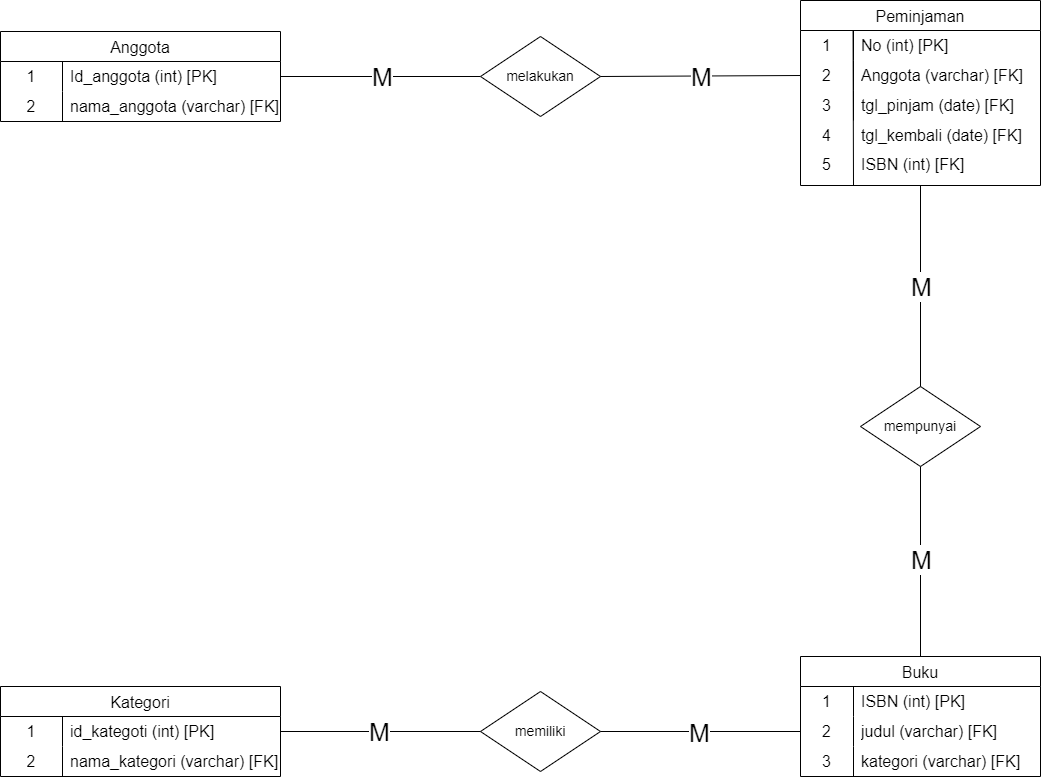

The diagram above was exported from draw.io. Its source (the exported page's mxGraphModel, read from the mxfile embedded in the PNG):
<mxGraphModel dx="4085" dy="1763" grid="1" gridSize="10" guides="1" tooltips="1" connect="1" arrows="1" fold="1" page="1" pageScale="1" pageWidth="1100" pageHeight="850" math="0" shadow="0">
  <root>
    <mxCell id="0" />
    <mxCell id="1" parent="0" />
    <mxCell id="WGK1r5Wkk-9FK4VEZlOg-7" value="" style="endArrow=none;html=1;rounded=0;entryX=0;entryY=0.5;entryDx=0;entryDy=0;exitX=1;exitY=0.5;exitDx=0;exitDy=0;" parent="1" source="f1tUqCHD0cDC8wpfRnND-16" target="WGK1r5Wkk-9FK4VEZlOg-15" edge="1">
      <mxGeometry relative="1" as="geometry">
        <mxPoint x="80.00000000000045" y="80" as="sourcePoint" />
        <mxPoint x="274.64466094067257" y="85.85786437626905" as="targetPoint" />
      </mxGeometry>
    </mxCell>
    <mxCell id="f1tUqCHD0cDC8wpfRnND-61" value="&lt;font style=&quot;font-size: 25px;&quot;&gt;M&lt;/font&gt;" style="edgeLabel;html=1;align=center;verticalAlign=middle;resizable=0;points=[];" vertex="1" connectable="0" parent="WGK1r5Wkk-9FK4VEZlOg-7">
      <mxGeometry x="-0.0056" y="1" relative="1" as="geometry">
        <mxPoint x="1" as="offset" />
      </mxGeometry>
    </mxCell>
    <mxCell id="WGK1r5Wkk-9FK4VEZlOg-15" value="&lt;font style=&quot;font-size: 14px;&quot;&gt;melakukan&lt;/font&gt;" style="shape=rhombus;perimeter=rhombusPerimeter;whiteSpace=wrap;html=1;align=center;" parent="1" vertex="1">
      <mxGeometry x="360" y="40" width="120" height="80" as="geometry" />
    </mxCell>
    <mxCell id="WGK1r5Wkk-9FK4VEZlOg-25" value="" style="endArrow=none;html=1;rounded=0;entryX=0;entryY=0.5;entryDx=0;entryDy=0;exitX=1;exitY=0.5;exitDx=0;exitDy=0;" parent="1" source="WGK1r5Wkk-9FK4VEZlOg-15" target="f1tUqCHD0cDC8wpfRnND-29" edge="1">
      <mxGeometry relative="1" as="geometry">
        <mxPoint x="510" y="80" as="sourcePoint" />
        <mxPoint x="760" y="80" as="targetPoint" />
      </mxGeometry>
    </mxCell>
    <mxCell id="f1tUqCHD0cDC8wpfRnND-63" value="&lt;font style=&quot;font-size: 25px;&quot;&gt;M&lt;/font&gt;" style="edgeLabel;html=1;align=center;verticalAlign=middle;resizable=0;points=[];" vertex="1" connectable="0" parent="WGK1r5Wkk-9FK4VEZlOg-25">
      <mxGeometry x="-0.0111" y="1" relative="1" as="geometry">
        <mxPoint as="offset" />
      </mxGeometry>
    </mxCell>
    <mxCell id="WGK1r5Wkk-9FK4VEZlOg-28" value="&lt;font style=&quot;font-size: 14px;&quot;&gt;mempunyai&lt;/font&gt;" style="shape=rhombus;perimeter=rhombusPerimeter;whiteSpace=wrap;html=1;align=center;" parent="1" vertex="1">
      <mxGeometry x="740" y="390" width="120" height="80" as="geometry" />
    </mxCell>
    <mxCell id="WGK1r5Wkk-9FK4VEZlOg-29" value="&lt;font style=&quot;font-size: 14px;&quot;&gt;memiliki&lt;/font&gt;" style="shape=rhombus;perimeter=rhombusPerimeter;whiteSpace=wrap;html=1;align=center;" parent="1" vertex="1">
      <mxGeometry x="360" y="695" width="120" height="80" as="geometry" />
    </mxCell>
    <mxCell id="WGK1r5Wkk-9FK4VEZlOg-30" value="" style="endArrow=none;html=1;rounded=0;exitX=0.5;exitY=1;exitDx=0;exitDy=0;entryX=0.5;entryY=0;entryDx=0;entryDy=0;" parent="1" source="WGK1r5Wkk-9FK4VEZlOg-28" target="f1tUqCHD0cDC8wpfRnND-43" edge="1">
      <mxGeometry relative="1" as="geometry">
        <mxPoint x="820" y="680" as="sourcePoint" />
        <mxPoint x="820.0000000000005" y="760" as="targetPoint" />
      </mxGeometry>
    </mxCell>
    <mxCell id="f1tUqCHD0cDC8wpfRnND-66" value="&lt;font style=&quot;font-size: 25px;&quot;&gt;M&lt;/font&gt;" style="edgeLabel;html=1;align=center;verticalAlign=middle;resizable=0;points=[];" vertex="1" connectable="0" parent="WGK1r5Wkk-9FK4VEZlOg-30">
      <mxGeometry x="-0.0198" relative="1" as="geometry">
        <mxPoint y="-1" as="offset" />
      </mxGeometry>
    </mxCell>
    <mxCell id="WGK1r5Wkk-9FK4VEZlOg-31" value="" style="endArrow=none;html=1;rounded=0;entryX=0.5;entryY=0;entryDx=0;entryDy=0;exitX=0.5;exitY=1;exitDx=0;exitDy=0;" parent="1" source="f1tUqCHD0cDC8wpfRnND-25" target="WGK1r5Wkk-9FK4VEZlOg-28" edge="1">
      <mxGeometry relative="1" as="geometry">
        <mxPoint x="810" y="240" as="sourcePoint" />
        <mxPoint x="810" y="190" as="targetPoint" />
      </mxGeometry>
    </mxCell>
    <mxCell id="f1tUqCHD0cDC8wpfRnND-64" value="&lt;font style=&quot;font-size: 25px;&quot;&gt;M&lt;/font&gt;" style="edgeLabel;html=1;align=center;verticalAlign=middle;resizable=0;points=[];" vertex="1" connectable="0" parent="WGK1r5Wkk-9FK4VEZlOg-31">
      <mxGeometry x="-0.0067" relative="1" as="geometry">
        <mxPoint as="offset" />
      </mxGeometry>
    </mxCell>
    <mxCell id="WGK1r5Wkk-9FK4VEZlOg-32" value="" style="endArrow=none;html=1;rounded=0;exitX=0;exitY=0.5;exitDx=0;exitDy=0;entryX=1;entryY=0.5;entryDx=0;entryDy=0;" parent="1" source="WGK1r5Wkk-9FK4VEZlOg-29" target="f1tUqCHD0cDC8wpfRnND-54" edge="1">
      <mxGeometry relative="1" as="geometry">
        <mxPoint x="400" y="810" as="sourcePoint" />
        <mxPoint x="80" y="700" as="targetPoint" />
      </mxGeometry>
    </mxCell>
    <mxCell id="f1tUqCHD0cDC8wpfRnND-68" value="&lt;font style=&quot;font-size: 25px;&quot;&gt;M&lt;/font&gt;" style="edgeLabel;html=1;align=center;verticalAlign=middle;resizable=0;points=[];" vertex="1" connectable="0" parent="WGK1r5Wkk-9FK4VEZlOg-32">
      <mxGeometry x="0.0147" y="-1" relative="1" as="geometry">
        <mxPoint as="offset" />
      </mxGeometry>
    </mxCell>
    <mxCell id="WGK1r5Wkk-9FK4VEZlOg-33" value="" style="endArrow=none;html=1;rounded=0;exitX=0;exitY=0.5;exitDx=0;exitDy=0;entryX=1;entryY=0.5;entryDx=0;entryDy=0;" parent="1" source="f1tUqCHD0cDC8wpfRnND-47" target="WGK1r5Wkk-9FK4VEZlOg-29" edge="1">
      <mxGeometry relative="1" as="geometry">
        <mxPoint x="760.0000000000005" y="700" as="sourcePoint" />
        <mxPoint x="740" y="699" as="targetPoint" />
      </mxGeometry>
    </mxCell>
    <mxCell id="f1tUqCHD0cDC8wpfRnND-67" value="&lt;font style=&quot;font-size: 25px;&quot;&gt;M&lt;/font&gt;" style="edgeLabel;html=1;align=center;verticalAlign=middle;resizable=0;points=[];" vertex="1" connectable="0" parent="WGK1r5Wkk-9FK4VEZlOg-33">
      <mxGeometry x="0.0147" relative="1" as="geometry">
        <mxPoint as="offset" />
      </mxGeometry>
    </mxCell>
    <mxCell id="f1tUqCHD0cDC8wpfRnND-15" value="Anggota" style="shape=table;startSize=30;container=1;collapsible=0;childLayout=tableLayout;fixedRows=1;rowLines=0;fontStyle=0;strokeColor=default;fontSize=16;" vertex="1" parent="1">
      <mxGeometry x="-120" y="35" width="280" height="90" as="geometry" />
    </mxCell>
    <mxCell id="f1tUqCHD0cDC8wpfRnND-16" value="" style="shape=tableRow;horizontal=0;startSize=0;swimlaneHead=0;swimlaneBody=0;top=0;left=0;bottom=0;right=0;collapsible=0;dropTarget=0;fillColor=none;points=[[0,0.5],[1,0.5]];portConstraint=eastwest;strokeColor=inherit;fontSize=16;" vertex="1" parent="f1tUqCHD0cDC8wpfRnND-15">
      <mxGeometry y="30" width="280" height="30" as="geometry" />
    </mxCell>
    <mxCell id="f1tUqCHD0cDC8wpfRnND-17" value="1" style="shape=partialRectangle;html=1;whiteSpace=wrap;connectable=0;fillColor=none;top=0;left=0;bottom=0;right=0;overflow=hidden;pointerEvents=1;strokeColor=inherit;fontSize=16;" vertex="1" parent="f1tUqCHD0cDC8wpfRnND-16">
      <mxGeometry width="62" height="30" as="geometry">
        <mxRectangle width="62" height="30" as="alternateBounds" />
      </mxGeometry>
    </mxCell>
    <mxCell id="f1tUqCHD0cDC8wpfRnND-18" value="Id_anggota (int) [PK]" style="shape=partialRectangle;html=1;whiteSpace=wrap;connectable=0;fillColor=none;top=0;left=0;bottom=0;right=0;align=left;spacingLeft=6;overflow=hidden;strokeColor=inherit;fontSize=16;" vertex="1" parent="f1tUqCHD0cDC8wpfRnND-16">
      <mxGeometry x="62" width="218" height="30" as="geometry">
        <mxRectangle width="218" height="30" as="alternateBounds" />
      </mxGeometry>
    </mxCell>
    <mxCell id="f1tUqCHD0cDC8wpfRnND-19" value="" style="shape=tableRow;horizontal=0;startSize=0;swimlaneHead=0;swimlaneBody=0;top=0;left=0;bottom=0;right=0;collapsible=0;dropTarget=0;fillColor=none;points=[[0,0.5],[1,0.5]];portConstraint=eastwest;strokeColor=inherit;fontSize=16;" vertex="1" parent="f1tUqCHD0cDC8wpfRnND-15">
      <mxGeometry y="60" width="280" height="30" as="geometry" />
    </mxCell>
    <mxCell id="f1tUqCHD0cDC8wpfRnND-20" value="2" style="shape=partialRectangle;html=1;whiteSpace=wrap;connectable=0;fillColor=none;top=0;left=0;bottom=0;right=0;overflow=hidden;strokeColor=inherit;fontSize=16;" vertex="1" parent="f1tUqCHD0cDC8wpfRnND-19">
      <mxGeometry width="62" height="30" as="geometry">
        <mxRectangle width="62" height="30" as="alternateBounds" />
      </mxGeometry>
    </mxCell>
    <mxCell id="f1tUqCHD0cDC8wpfRnND-21" value="nama_anggota (varchar) [FK]" style="shape=partialRectangle;html=1;whiteSpace=wrap;connectable=0;fillColor=none;top=0;left=0;bottom=0;right=0;align=left;spacingLeft=6;overflow=hidden;strokeColor=inherit;fontSize=16;" vertex="1" parent="f1tUqCHD0cDC8wpfRnND-19">
      <mxGeometry x="62" width="218" height="30" as="geometry">
        <mxRectangle width="218" height="30" as="alternateBounds" />
      </mxGeometry>
    </mxCell>
    <mxCell id="f1tUqCHD0cDC8wpfRnND-25" value="Peminjaman" style="shape=table;startSize=30;container=1;collapsible=0;childLayout=tableLayout;fixedRows=1;rowLines=0;fontStyle=0;strokeColor=default;fontSize=16;" vertex="1" parent="1">
      <mxGeometry x="680" y="4" width="240" height="185" as="geometry" />
    </mxCell>
    <mxCell id="f1tUqCHD0cDC8wpfRnND-26" value="" style="shape=tableRow;horizontal=0;startSize=0;swimlaneHead=0;swimlaneBody=0;top=0;left=0;bottom=0;right=0;collapsible=0;dropTarget=0;fillColor=none;points=[[0,0.5],[1,0.5]];portConstraint=eastwest;strokeColor=inherit;fontSize=16;" vertex="1" parent="f1tUqCHD0cDC8wpfRnND-25">
      <mxGeometry y="30" width="240" height="30" as="geometry" />
    </mxCell>
    <mxCell id="f1tUqCHD0cDC8wpfRnND-27" value="1" style="shape=partialRectangle;html=1;whiteSpace=wrap;connectable=0;fillColor=none;top=0;left=0;bottom=0;right=0;overflow=hidden;pointerEvents=1;strokeColor=inherit;fontSize=16;" vertex="1" parent="f1tUqCHD0cDC8wpfRnND-26">
      <mxGeometry width="53" height="30" as="geometry">
        <mxRectangle width="53" height="30" as="alternateBounds" />
      </mxGeometry>
    </mxCell>
    <mxCell id="f1tUqCHD0cDC8wpfRnND-28" value="No (int) [PK]" style="shape=partialRectangle;html=1;whiteSpace=wrap;connectable=0;fillColor=none;top=0;left=0;bottom=0;right=0;align=left;spacingLeft=6;overflow=hidden;strokeColor=inherit;fontSize=16;" vertex="1" parent="f1tUqCHD0cDC8wpfRnND-26">
      <mxGeometry x="53" width="187" height="30" as="geometry">
        <mxRectangle width="187" height="30" as="alternateBounds" />
      </mxGeometry>
    </mxCell>
    <mxCell id="f1tUqCHD0cDC8wpfRnND-29" value="" style="shape=tableRow;horizontal=0;startSize=0;swimlaneHead=0;swimlaneBody=0;top=0;left=0;bottom=0;right=0;collapsible=0;dropTarget=0;fillColor=none;points=[[0,0.5],[1,0.5]];portConstraint=eastwest;strokeColor=inherit;fontSize=16;" vertex="1" parent="f1tUqCHD0cDC8wpfRnND-25">
      <mxGeometry y="60" width="240" height="30" as="geometry" />
    </mxCell>
    <mxCell id="f1tUqCHD0cDC8wpfRnND-30" value="2" style="shape=partialRectangle;html=1;whiteSpace=wrap;connectable=0;fillColor=none;top=0;left=0;bottom=0;right=0;overflow=hidden;strokeColor=inherit;fontSize=16;" vertex="1" parent="f1tUqCHD0cDC8wpfRnND-29">
      <mxGeometry width="53" height="30" as="geometry">
        <mxRectangle width="53" height="30" as="alternateBounds" />
      </mxGeometry>
    </mxCell>
    <mxCell id="f1tUqCHD0cDC8wpfRnND-31" value="Anggota (varchar) [FK]" style="shape=partialRectangle;html=1;whiteSpace=wrap;connectable=0;fillColor=none;top=0;left=0;bottom=0;right=0;align=left;spacingLeft=6;overflow=hidden;strokeColor=inherit;fontSize=16;" vertex="1" parent="f1tUqCHD0cDC8wpfRnND-29">
      <mxGeometry x="53" width="187" height="30" as="geometry">
        <mxRectangle width="187" height="30" as="alternateBounds" />
      </mxGeometry>
    </mxCell>
    <mxCell id="f1tUqCHD0cDC8wpfRnND-32" value="" style="shape=tableRow;horizontal=0;startSize=0;swimlaneHead=0;swimlaneBody=0;top=0;left=0;bottom=0;right=0;collapsible=0;dropTarget=0;fillColor=none;points=[[0,0.5],[1,0.5]];portConstraint=eastwest;strokeColor=inherit;fontSize=16;" vertex="1" parent="f1tUqCHD0cDC8wpfRnND-25">
      <mxGeometry y="90" width="240" height="30" as="geometry" />
    </mxCell>
    <mxCell id="f1tUqCHD0cDC8wpfRnND-33" value="3" style="shape=partialRectangle;html=1;whiteSpace=wrap;connectable=0;fillColor=none;top=0;left=0;bottom=0;right=0;overflow=hidden;strokeColor=inherit;fontSize=16;" vertex="1" parent="f1tUqCHD0cDC8wpfRnND-32">
      <mxGeometry width="53" height="30" as="geometry">
        <mxRectangle width="53" height="30" as="alternateBounds" />
      </mxGeometry>
    </mxCell>
    <mxCell id="f1tUqCHD0cDC8wpfRnND-34" value="tgl_pinjam (date) [FK]" style="shape=partialRectangle;html=1;whiteSpace=wrap;connectable=0;fillColor=none;top=0;left=0;bottom=0;right=0;align=left;spacingLeft=6;overflow=hidden;strokeColor=inherit;fontSize=16;" vertex="1" parent="f1tUqCHD0cDC8wpfRnND-32">
      <mxGeometry x="53" width="187" height="30" as="geometry">
        <mxRectangle width="187" height="30" as="alternateBounds" />
      </mxGeometry>
    </mxCell>
    <mxCell id="f1tUqCHD0cDC8wpfRnND-38" value="" style="endArrow=none;html=1;rounded=0;entryX=0.219;entryY=0.03;entryDx=0;entryDy=0;entryPerimeter=0;" edge="1" parent="1" target="f1tUqCHD0cDC8wpfRnND-26">
      <mxGeometry width="50" height="50" relative="1" as="geometry">
        <mxPoint x="733" y="189" as="sourcePoint" />
        <mxPoint x="570" y="189" as="targetPoint" />
      </mxGeometry>
    </mxCell>
    <mxCell id="f1tUqCHD0cDC8wpfRnND-39" value="4" style="shape=partialRectangle;html=1;whiteSpace=wrap;connectable=0;fillColor=none;top=0;left=0;bottom=0;right=0;overflow=hidden;strokeColor=inherit;fontSize=16;" vertex="1" parent="1">
      <mxGeometry x="680" y="124" width="53" height="30" as="geometry">
        <mxRectangle width="53" height="30" as="alternateBounds" />
      </mxGeometry>
    </mxCell>
    <mxCell id="f1tUqCHD0cDC8wpfRnND-40" value="tgl_kembali (date) [FK]" style="shape=partialRectangle;html=1;whiteSpace=wrap;connectable=0;fillColor=none;top=0;left=0;bottom=0;right=0;align=left;spacingLeft=6;overflow=hidden;strokeColor=inherit;fontSize=16;" vertex="1" parent="1">
      <mxGeometry x="733" y="124" width="187" height="30" as="geometry">
        <mxRectangle width="187" height="30" as="alternateBounds" />
      </mxGeometry>
    </mxCell>
    <mxCell id="f1tUqCHD0cDC8wpfRnND-41" value="5" style="shape=partialRectangle;html=1;whiteSpace=wrap;connectable=0;fillColor=none;top=0;left=0;bottom=0;right=0;overflow=hidden;strokeColor=inherit;fontSize=16;" vertex="1" parent="1">
      <mxGeometry x="680" y="153" width="53" height="30" as="geometry">
        <mxRectangle width="53" height="30" as="alternateBounds" />
      </mxGeometry>
    </mxCell>
    <mxCell id="f1tUqCHD0cDC8wpfRnND-42" value="ISBN (int) [FK]" style="shape=partialRectangle;html=1;whiteSpace=wrap;connectable=0;fillColor=none;top=0;left=0;bottom=0;right=0;align=left;spacingLeft=6;overflow=hidden;strokeColor=inherit;fontSize=16;" vertex="1" parent="1">
      <mxGeometry x="733" y="153" width="187" height="30" as="geometry">
        <mxRectangle width="187" height="30" as="alternateBounds" />
      </mxGeometry>
    </mxCell>
    <mxCell id="f1tUqCHD0cDC8wpfRnND-43" value="Buku" style="shape=table;startSize=30;container=1;collapsible=0;childLayout=tableLayout;fixedRows=1;rowLines=0;fontStyle=0;strokeColor=default;fontSize=16;" vertex="1" parent="1">
      <mxGeometry x="680" y="660" width="240" height="120" as="geometry" />
    </mxCell>
    <mxCell id="f1tUqCHD0cDC8wpfRnND-44" value="" style="shape=tableRow;horizontal=0;startSize=0;swimlaneHead=0;swimlaneBody=0;top=0;left=0;bottom=0;right=0;collapsible=0;dropTarget=0;fillColor=none;points=[[0,0.5],[1,0.5]];portConstraint=eastwest;strokeColor=inherit;fontSize=16;" vertex="1" parent="f1tUqCHD0cDC8wpfRnND-43">
      <mxGeometry y="30" width="240" height="30" as="geometry" />
    </mxCell>
    <mxCell id="f1tUqCHD0cDC8wpfRnND-45" value="1" style="shape=partialRectangle;html=1;whiteSpace=wrap;connectable=0;fillColor=none;top=0;left=0;bottom=0;right=0;overflow=hidden;pointerEvents=1;strokeColor=inherit;fontSize=16;" vertex="1" parent="f1tUqCHD0cDC8wpfRnND-44">
      <mxGeometry width="53" height="30" as="geometry">
        <mxRectangle width="53" height="30" as="alternateBounds" />
      </mxGeometry>
    </mxCell>
    <mxCell id="f1tUqCHD0cDC8wpfRnND-46" value="ISBN (int) [PK]" style="shape=partialRectangle;html=1;whiteSpace=wrap;connectable=0;fillColor=none;top=0;left=0;bottom=0;right=0;align=left;spacingLeft=6;overflow=hidden;strokeColor=inherit;fontSize=16;" vertex="1" parent="f1tUqCHD0cDC8wpfRnND-44">
      <mxGeometry x="53" width="187" height="30" as="geometry">
        <mxRectangle width="187" height="30" as="alternateBounds" />
      </mxGeometry>
    </mxCell>
    <mxCell id="f1tUqCHD0cDC8wpfRnND-47" value="" style="shape=tableRow;horizontal=0;startSize=0;swimlaneHead=0;swimlaneBody=0;top=0;left=0;bottom=0;right=0;collapsible=0;dropTarget=0;fillColor=none;points=[[0,0.5],[1,0.5]];portConstraint=eastwest;strokeColor=inherit;fontSize=16;" vertex="1" parent="f1tUqCHD0cDC8wpfRnND-43">
      <mxGeometry y="60" width="240" height="30" as="geometry" />
    </mxCell>
    <mxCell id="f1tUqCHD0cDC8wpfRnND-48" value="2" style="shape=partialRectangle;html=1;whiteSpace=wrap;connectable=0;fillColor=none;top=0;left=0;bottom=0;right=0;overflow=hidden;strokeColor=inherit;fontSize=16;" vertex="1" parent="f1tUqCHD0cDC8wpfRnND-47">
      <mxGeometry width="53" height="30" as="geometry">
        <mxRectangle width="53" height="30" as="alternateBounds" />
      </mxGeometry>
    </mxCell>
    <mxCell id="f1tUqCHD0cDC8wpfRnND-49" value="judul (varchar) [FK]" style="shape=partialRectangle;html=1;whiteSpace=wrap;connectable=0;fillColor=none;top=0;left=0;bottom=0;right=0;align=left;spacingLeft=6;overflow=hidden;strokeColor=inherit;fontSize=16;" vertex="1" parent="f1tUqCHD0cDC8wpfRnND-47">
      <mxGeometry x="53" width="187" height="30" as="geometry">
        <mxRectangle width="187" height="30" as="alternateBounds" />
      </mxGeometry>
    </mxCell>
    <mxCell id="f1tUqCHD0cDC8wpfRnND-50" value="" style="shape=tableRow;horizontal=0;startSize=0;swimlaneHead=0;swimlaneBody=0;top=0;left=0;bottom=0;right=0;collapsible=0;dropTarget=0;fillColor=none;points=[[0,0.5],[1,0.5]];portConstraint=eastwest;strokeColor=inherit;fontSize=16;" vertex="1" parent="f1tUqCHD0cDC8wpfRnND-43">
      <mxGeometry y="90" width="240" height="30" as="geometry" />
    </mxCell>
    <mxCell id="f1tUqCHD0cDC8wpfRnND-51" value="3" style="shape=partialRectangle;html=1;whiteSpace=wrap;connectable=0;fillColor=none;top=0;left=0;bottom=0;right=0;overflow=hidden;strokeColor=inherit;fontSize=16;" vertex="1" parent="f1tUqCHD0cDC8wpfRnND-50">
      <mxGeometry width="53" height="30" as="geometry">
        <mxRectangle width="53" height="30" as="alternateBounds" />
      </mxGeometry>
    </mxCell>
    <mxCell id="f1tUqCHD0cDC8wpfRnND-52" value="kategori (varchar) [FK]" style="shape=partialRectangle;html=1;whiteSpace=wrap;connectable=0;fillColor=none;top=0;left=0;bottom=0;right=0;align=left;spacingLeft=6;overflow=hidden;strokeColor=inherit;fontSize=16;" vertex="1" parent="f1tUqCHD0cDC8wpfRnND-50">
      <mxGeometry x="53" width="187" height="30" as="geometry">
        <mxRectangle width="187" height="30" as="alternateBounds" />
      </mxGeometry>
    </mxCell>
    <mxCell id="f1tUqCHD0cDC8wpfRnND-53" value="Kategori" style="shape=table;startSize=30;container=1;collapsible=0;childLayout=tableLayout;fixedRows=1;rowLines=0;fontStyle=0;strokeColor=default;fontSize=16;" vertex="1" parent="1">
      <mxGeometry x="-120" y="690" width="280" height="90" as="geometry" />
    </mxCell>
    <mxCell id="f1tUqCHD0cDC8wpfRnND-54" value="" style="shape=tableRow;horizontal=0;startSize=0;swimlaneHead=0;swimlaneBody=0;top=0;left=0;bottom=0;right=0;collapsible=0;dropTarget=0;fillColor=none;points=[[0,0.5],[1,0.5]];portConstraint=eastwest;strokeColor=inherit;fontSize=16;" vertex="1" parent="f1tUqCHD0cDC8wpfRnND-53">
      <mxGeometry y="30" width="280" height="30" as="geometry" />
    </mxCell>
    <mxCell id="f1tUqCHD0cDC8wpfRnND-55" value="1" style="shape=partialRectangle;html=1;whiteSpace=wrap;connectable=0;fillColor=none;top=0;left=0;bottom=0;right=0;overflow=hidden;pointerEvents=1;strokeColor=inherit;fontSize=16;" vertex="1" parent="f1tUqCHD0cDC8wpfRnND-54">
      <mxGeometry width="62" height="30" as="geometry">
        <mxRectangle width="62" height="30" as="alternateBounds" />
      </mxGeometry>
    </mxCell>
    <mxCell id="f1tUqCHD0cDC8wpfRnND-56" value="id_kategoti (int) [PK]" style="shape=partialRectangle;html=1;whiteSpace=wrap;connectable=0;fillColor=none;top=0;left=0;bottom=0;right=0;align=left;spacingLeft=6;overflow=hidden;strokeColor=inherit;fontSize=16;" vertex="1" parent="f1tUqCHD0cDC8wpfRnND-54">
      <mxGeometry x="62" width="218" height="30" as="geometry">
        <mxRectangle width="218" height="30" as="alternateBounds" />
      </mxGeometry>
    </mxCell>
    <mxCell id="f1tUqCHD0cDC8wpfRnND-57" value="" style="shape=tableRow;horizontal=0;startSize=0;swimlaneHead=0;swimlaneBody=0;top=0;left=0;bottom=0;right=0;collapsible=0;dropTarget=0;fillColor=none;points=[[0,0.5],[1,0.5]];portConstraint=eastwest;strokeColor=inherit;fontSize=16;" vertex="1" parent="f1tUqCHD0cDC8wpfRnND-53">
      <mxGeometry y="60" width="280" height="30" as="geometry" />
    </mxCell>
    <mxCell id="f1tUqCHD0cDC8wpfRnND-58" value="2" style="shape=partialRectangle;html=1;whiteSpace=wrap;connectable=0;fillColor=none;top=0;left=0;bottom=0;right=0;overflow=hidden;strokeColor=inherit;fontSize=16;" vertex="1" parent="f1tUqCHD0cDC8wpfRnND-57">
      <mxGeometry width="62" height="30" as="geometry">
        <mxRectangle width="62" height="30" as="alternateBounds" />
      </mxGeometry>
    </mxCell>
    <mxCell id="f1tUqCHD0cDC8wpfRnND-59" value="nama_kategori (varchar) [FK]" style="shape=partialRectangle;html=1;whiteSpace=wrap;connectable=0;fillColor=none;top=0;left=0;bottom=0;right=0;align=left;spacingLeft=6;overflow=hidden;strokeColor=inherit;fontSize=16;" vertex="1" parent="f1tUqCHD0cDC8wpfRnND-57">
      <mxGeometry x="62" width="218" height="30" as="geometry">
        <mxRectangle width="218" height="30" as="alternateBounds" />
      </mxGeometry>
    </mxCell>
  </root>
</mxGraphModel>